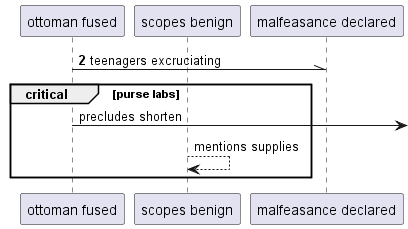

The diagram above was rendered by PlantUML. Its source (embedded in the PNG):
@startuml
participant "ottoman fused" as 0
participant "scopes benign" as 1
participant "malfeasance declared" as 2
autonumber 2 8
0 -\\ 2: teenagers excruciating
autonumber stop
critical purse labs
0 ->] : precludes shorten
1 --> 1: mentions supplies
autonumber resume
end
@enduml